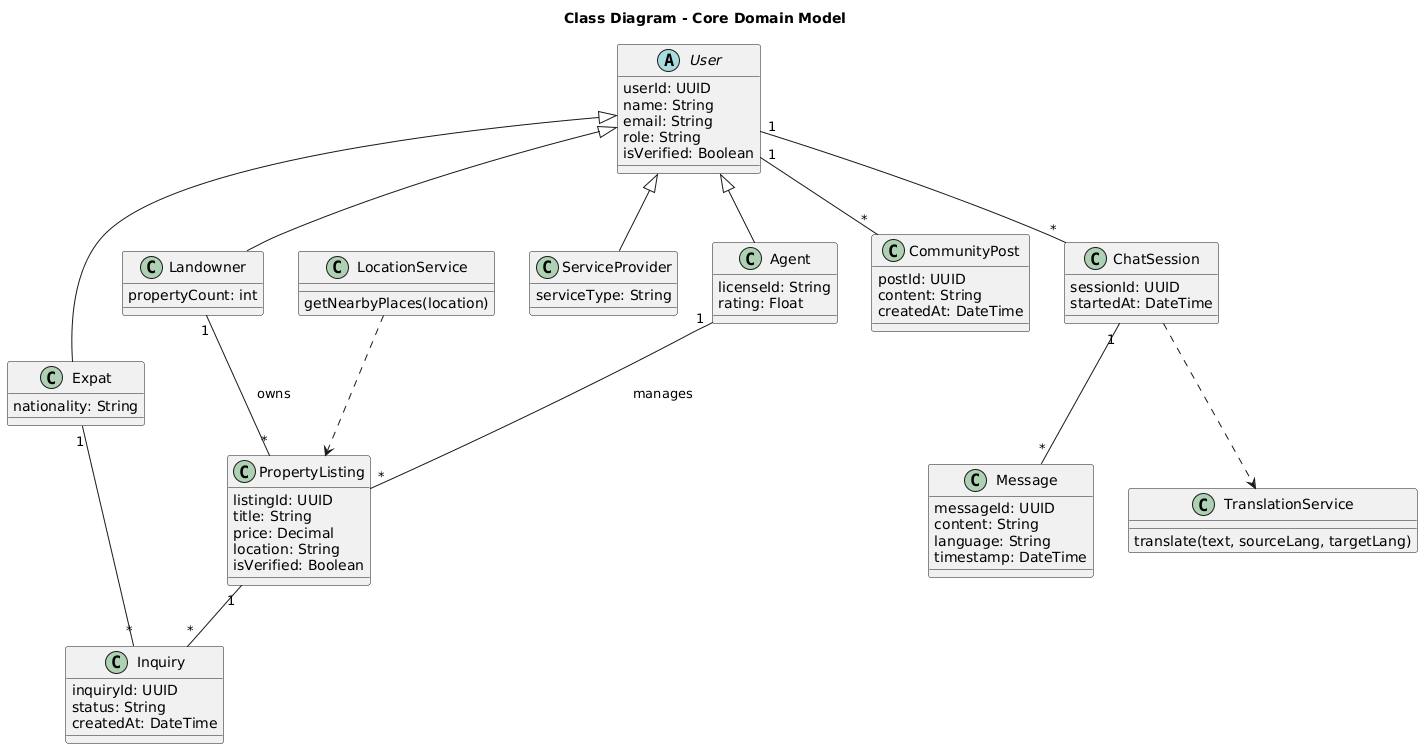

The diagram above was rendered by PlantUML. Its source (embedded in the PNG):
@startuml
' =========================================================
' CLASS DIAGRAM
' =========================================================

title Class Diagram - Core Domain Model

abstract class User {
  userId: UUID
  name: String
  email: String
  role: String
  isVerified: Boolean
}

class Expat {
  nationality: String
}

class Agent {
  licenseId: String
  rating: Float
}

class Landowner {
  propertyCount: int
}

class ServiceProvider {
  serviceType: String
}

User <|-- Expat
User <|-- Agent
User <|-- Landowner
User <|-- ServiceProvider

class PropertyListing {
  listingId: UUID
  title: String
  price: Decimal
  location: String
  isVerified: Boolean
}

class Inquiry {
  inquiryId: UUID
  status: String
  createdAt: DateTime
}

class ChatSession {
  sessionId: UUID
  startedAt: DateTime
}

class Message {
  messageId: UUID
  content: String
  language: String
  timestamp: DateTime
}

class TranslationService {
  translate(text, sourceLang, targetLang)
}

class LocationService {
  getNearbyPlaces(location)
}

class CommunityPost {
  postId: UUID
  content: String
  createdAt: DateTime
}

Agent "1" -- "*" PropertyListing : manages
Landowner "1" -- "*" PropertyListing : owns
Expat "1" -- "*" Inquiry
PropertyListing "1" -- "*" Inquiry
ChatSession "1" -- "*" Message
User "1" -- "*" ChatSession
User "1" -- "*" CommunityPost

ChatSession ..> TranslationService
LocationService ..> PropertyListing
@enduml